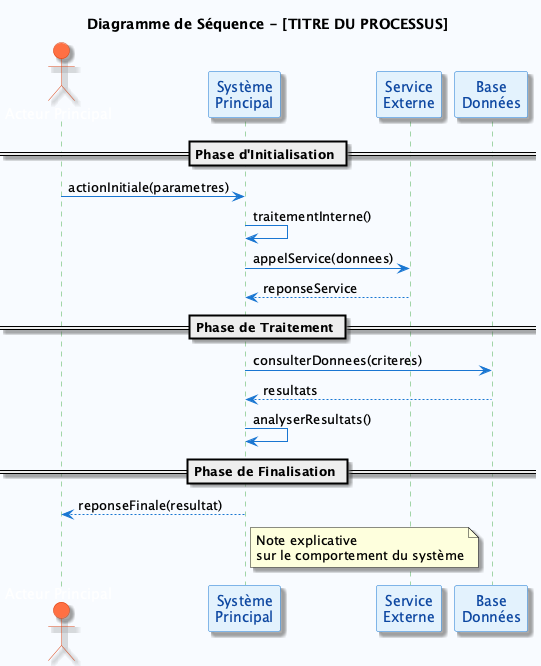

The diagram above was rendered by PlantUML. Its source (embedded in the PNG):
@startuml TemplateStandardSequence
skinparam backgroundColor #F8FBFF
skinparam participant {
    BackgroundColor #E3F2FD
    BorderColor #1976D2
    FontColor #0D47A1
}
skinparam sequence {
    ArrowColor #1976D2
    LifeLineBackgroundColor #E8F5E8
    LifeLineBorderColor #4CAF50
}
skinparam actor {
    BackgroundColor #FF7043
    BorderColor #D84315
    FontColor #FFFFFF
}
skinparam shadowing true

title Diagramme de Séquence - [TITRE DU PROCESSUS]

actor "Acteur Principal" as Acteur
participant "Système\nPrincipal" as Systeme
participant "Service\nExterne" as Service
participant "Base\nDonnées" as BDD

== Phase d'Initialisation ==
Acteur -> Systeme : actionInitiale(parametres)
Systeme -> Systeme : traitementInterne()
Systeme -> Service : appelService(donnees)
Service --> Systeme : reponseService

== Phase de Traitement ==
Systeme -> BDD : consulterDonnees(criteres)
BDD --> Systeme : resultats
Systeme -> Systeme : analyserResultats()

== Phase de Finalisation ==
Systeme --> Acteur : reponseFinale(resultat)

note right of Systeme
  Note explicative
  sur le comportement du système
end note

@enduml